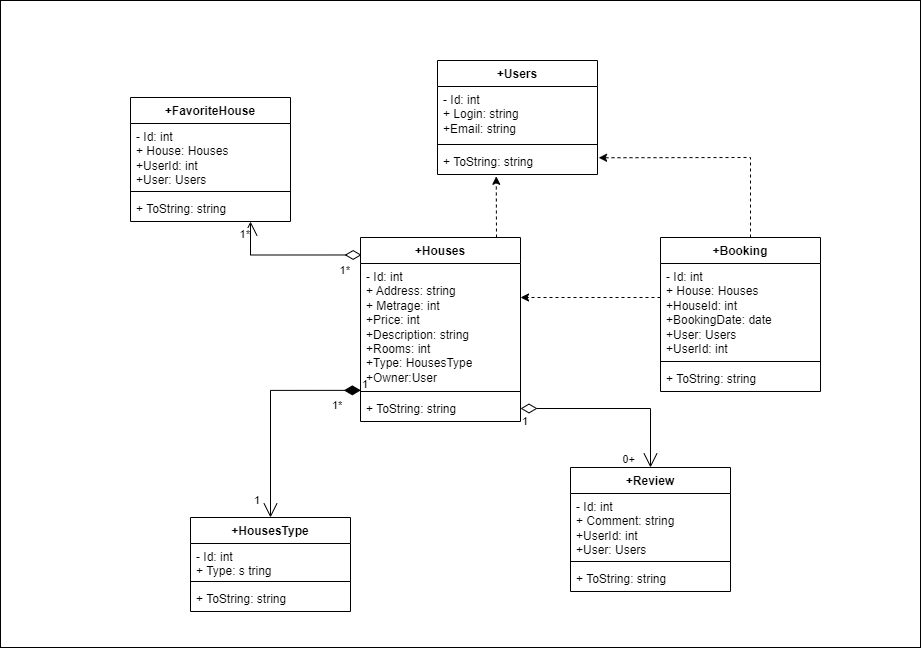

The diagram above was exported from draw.io. Its source (the exported page's mxGraphModel, read from the mxfile embedded in the PNG):
<mxGraphModel dx="2571" dy="899" grid="1" gridSize="10" guides="1" tooltips="1" connect="1" arrows="1" fold="1" page="1" pageScale="1" pageWidth="827" pageHeight="1169" math="0" shadow="0">
  <root>
    <mxCell id="WIyWlLk6GJQsqaUBKTNV-0" />
    <mxCell id="WIyWlLk6GJQsqaUBKTNV-1" parent="WIyWlLk6GJQsqaUBKTNV-0" />
    <mxCell id="KAk2ldNpvquD1yyRpw5i-51" value="" style="rounded=0;whiteSpace=wrap;html=1;" parent="WIyWlLk6GJQsqaUBKTNV-1" vertex="1">
      <mxGeometry x="-270" y="883" width="920" height="647" as="geometry" />
    </mxCell>
    <mxCell id="KAk2ldNpvquD1yyRpw5i-12" value="+Houses" style="swimlane;fontStyle=1;align=center;verticalAlign=top;childLayout=stackLayout;horizontal=1;startSize=26;horizontalStack=0;resizeParent=1;resizeParentMax=0;resizeLast=0;collapsible=1;marginBottom=0;whiteSpace=wrap;html=1;" parent="WIyWlLk6GJQsqaUBKTNV-1" vertex="1">
      <mxGeometry x="90" y="1120" width="160" height="184" as="geometry" />
    </mxCell>
    <mxCell id="KAk2ldNpvquD1yyRpw5i-13" value="- Id: int&lt;br&gt;+ Address: string&lt;br&gt;+ Metrage: int&lt;br&gt;+Price: int&lt;br&gt;+Description: string&lt;br&gt;+Rooms: int&lt;br&gt;+Type: HousesType&lt;br&gt;+Owner:User" style="text;strokeColor=none;fillColor=none;align=left;verticalAlign=top;spacingLeft=4;spacingRight=4;overflow=hidden;rotatable=0;points=[[0,0.5],[1,0.5]];portConstraint=eastwest;whiteSpace=wrap;html=1;" parent="KAk2ldNpvquD1yyRpw5i-12" vertex="1">
      <mxGeometry y="26" width="160" height="124" as="geometry" />
    </mxCell>
    <mxCell id="KAk2ldNpvquD1yyRpw5i-14" value="" style="line;strokeWidth=1;fillColor=none;align=left;verticalAlign=middle;spacingTop=-1;spacingLeft=3;spacingRight=3;rotatable=0;labelPosition=right;points=[];portConstraint=eastwest;strokeColor=inherit;" parent="KAk2ldNpvquD1yyRpw5i-12" vertex="1">
      <mxGeometry y="150" width="160" height="8" as="geometry" />
    </mxCell>
    <mxCell id="KAk2ldNpvquD1yyRpw5i-15" value="+ ToString: string" style="text;strokeColor=none;fillColor=none;align=left;verticalAlign=top;spacingLeft=4;spacingRight=4;overflow=hidden;rotatable=0;points=[[0,0.5],[1,0.5]];portConstraint=eastwest;whiteSpace=wrap;html=1;" parent="KAk2ldNpvquD1yyRpw5i-12" vertex="1">
      <mxGeometry y="158" width="160" height="26" as="geometry" />
    </mxCell>
    <mxCell id="KAk2ldNpvquD1yyRpw5i-16" value="+HousesType" style="swimlane;fontStyle=1;align=center;verticalAlign=top;childLayout=stackLayout;horizontal=1;startSize=26;horizontalStack=0;resizeParent=1;resizeParentMax=0;resizeLast=0;collapsible=1;marginBottom=0;whiteSpace=wrap;html=1;" parent="WIyWlLk6GJQsqaUBKTNV-1" vertex="1">
      <mxGeometry x="-80" y="1400" width="160" height="94" as="geometry" />
    </mxCell>
    <mxCell id="KAk2ldNpvquD1yyRpw5i-17" value="- Id: int&lt;br&gt;+ Type: s tring" style="text;strokeColor=none;fillColor=none;align=left;verticalAlign=top;spacingLeft=4;spacingRight=4;overflow=hidden;rotatable=0;points=[[0,0.5],[1,0.5]];portConstraint=eastwest;whiteSpace=wrap;html=1;" parent="KAk2ldNpvquD1yyRpw5i-16" vertex="1">
      <mxGeometry y="26" width="160" height="34" as="geometry" />
    </mxCell>
    <mxCell id="KAk2ldNpvquD1yyRpw5i-18" value="" style="line;strokeWidth=1;fillColor=none;align=left;verticalAlign=middle;spacingTop=-1;spacingLeft=3;spacingRight=3;rotatable=0;labelPosition=right;points=[];portConstraint=eastwest;strokeColor=inherit;" parent="KAk2ldNpvquD1yyRpw5i-16" vertex="1">
      <mxGeometry y="60" width="160" height="8" as="geometry" />
    </mxCell>
    <mxCell id="KAk2ldNpvquD1yyRpw5i-19" value="+ ToString: string" style="text;strokeColor=none;fillColor=none;align=left;verticalAlign=top;spacingLeft=4;spacingRight=4;overflow=hidden;rotatable=0;points=[[0,0.5],[1,0.5]];portConstraint=eastwest;whiteSpace=wrap;html=1;" parent="KAk2ldNpvquD1yyRpw5i-16" vertex="1">
      <mxGeometry y="68" width="160" height="26" as="geometry" />
    </mxCell>
    <mxCell id="KAk2ldNpvquD1yyRpw5i-20" value="+Users" style="swimlane;fontStyle=1;align=center;verticalAlign=top;childLayout=stackLayout;horizontal=1;startSize=26;horizontalStack=0;resizeParent=1;resizeParentMax=0;resizeLast=0;collapsible=1;marginBottom=0;whiteSpace=wrap;html=1;" parent="WIyWlLk6GJQsqaUBKTNV-1" vertex="1">
      <mxGeometry x="167" y="943" width="160" height="114" as="geometry" />
    </mxCell>
    <mxCell id="KAk2ldNpvquD1yyRpw5i-21" value="- Id: int&lt;br&gt;+ Login: string&lt;br&gt;+Email: string" style="text;strokeColor=none;fillColor=none;align=left;verticalAlign=top;spacingLeft=4;spacingRight=4;overflow=hidden;rotatable=0;points=[[0,0.5],[1,0.5]];portConstraint=eastwest;whiteSpace=wrap;html=1;" parent="KAk2ldNpvquD1yyRpw5i-20" vertex="1">
      <mxGeometry y="26" width="160" height="54" as="geometry" />
    </mxCell>
    <mxCell id="KAk2ldNpvquD1yyRpw5i-22" value="" style="line;strokeWidth=1;fillColor=none;align=left;verticalAlign=middle;spacingTop=-1;spacingLeft=3;spacingRight=3;rotatable=0;labelPosition=right;points=[];portConstraint=eastwest;strokeColor=inherit;" parent="KAk2ldNpvquD1yyRpw5i-20" vertex="1">
      <mxGeometry y="80" width="160" height="8" as="geometry" />
    </mxCell>
    <mxCell id="KAk2ldNpvquD1yyRpw5i-23" value="+ ToString: string" style="text;strokeColor=none;fillColor=none;align=left;verticalAlign=top;spacingLeft=4;spacingRight=4;overflow=hidden;rotatable=0;points=[[0,0.5],[1,0.5]];portConstraint=eastwest;whiteSpace=wrap;html=1;" parent="KAk2ldNpvquD1yyRpw5i-20" vertex="1">
      <mxGeometry y="88" width="160" height="26" as="geometry" />
    </mxCell>
    <mxCell id="KAk2ldNpvquD1yyRpw5i-24" value="+FavoriteHouse" style="swimlane;fontStyle=1;align=center;verticalAlign=top;childLayout=stackLayout;horizontal=1;startSize=26;horizontalStack=0;resizeParent=1;resizeParentMax=0;resizeLast=0;collapsible=1;marginBottom=0;whiteSpace=wrap;html=1;" parent="WIyWlLk6GJQsqaUBKTNV-1" vertex="1">
      <mxGeometry x="-140" y="980" width="160" height="124" as="geometry" />
    </mxCell>
    <mxCell id="KAk2ldNpvquD1yyRpw5i-25" value="- Id: int&lt;br&gt;+ House: Houses&lt;br&gt;+UserId: int&lt;br&gt;+User: Users" style="text;strokeColor=none;fillColor=none;align=left;verticalAlign=top;spacingLeft=4;spacingRight=4;overflow=hidden;rotatable=0;points=[[0,0.5],[1,0.5]];portConstraint=eastwest;whiteSpace=wrap;html=1;" parent="KAk2ldNpvquD1yyRpw5i-24" vertex="1">
      <mxGeometry y="26" width="160" height="64" as="geometry" />
    </mxCell>
    <mxCell id="KAk2ldNpvquD1yyRpw5i-26" value="" style="line;strokeWidth=1;fillColor=none;align=left;verticalAlign=middle;spacingTop=-1;spacingLeft=3;spacingRight=3;rotatable=0;labelPosition=right;points=[];portConstraint=eastwest;strokeColor=inherit;" parent="KAk2ldNpvquD1yyRpw5i-24" vertex="1">
      <mxGeometry y="90" width="160" height="8" as="geometry" />
    </mxCell>
    <mxCell id="KAk2ldNpvquD1yyRpw5i-27" value="+ ToString: string" style="text;strokeColor=none;fillColor=none;align=left;verticalAlign=top;spacingLeft=4;spacingRight=4;overflow=hidden;rotatable=0;points=[[0,0.5],[1,0.5]];portConstraint=eastwest;whiteSpace=wrap;html=1;" parent="KAk2ldNpvquD1yyRpw5i-24" vertex="1">
      <mxGeometry y="98" width="160" height="26" as="geometry" />
    </mxCell>
    <mxCell id="KAk2ldNpvquD1yyRpw5i-28" value="+Review" style="swimlane;fontStyle=1;align=center;verticalAlign=top;childLayout=stackLayout;horizontal=1;startSize=26;horizontalStack=0;resizeParent=1;resizeParentMax=0;resizeLast=0;collapsible=1;marginBottom=0;whiteSpace=wrap;html=1;" parent="WIyWlLk6GJQsqaUBKTNV-1" vertex="1">
      <mxGeometry x="300" y="1350" width="160" height="124" as="geometry" />
    </mxCell>
    <mxCell id="KAk2ldNpvquD1yyRpw5i-29" value="- Id: int&lt;br&gt;+ Comment: string&lt;br&gt;+UserId: int&lt;br&gt;+User: Users" style="text;strokeColor=none;fillColor=none;align=left;verticalAlign=top;spacingLeft=4;spacingRight=4;overflow=hidden;rotatable=0;points=[[0,0.5],[1,0.5]];portConstraint=eastwest;whiteSpace=wrap;html=1;" parent="KAk2ldNpvquD1yyRpw5i-28" vertex="1">
      <mxGeometry y="26" width="160" height="64" as="geometry" />
    </mxCell>
    <mxCell id="KAk2ldNpvquD1yyRpw5i-30" value="" style="line;strokeWidth=1;fillColor=none;align=left;verticalAlign=middle;spacingTop=-1;spacingLeft=3;spacingRight=3;rotatable=0;labelPosition=right;points=[];portConstraint=eastwest;strokeColor=inherit;" parent="KAk2ldNpvquD1yyRpw5i-28" vertex="1">
      <mxGeometry y="90" width="160" height="8" as="geometry" />
    </mxCell>
    <mxCell id="KAk2ldNpvquD1yyRpw5i-31" value="+ ToString: string" style="text;strokeColor=none;fillColor=none;align=left;verticalAlign=top;spacingLeft=4;spacingRight=4;overflow=hidden;rotatable=0;points=[[0,0.5],[1,0.5]];portConstraint=eastwest;whiteSpace=wrap;html=1;" parent="KAk2ldNpvquD1yyRpw5i-28" vertex="1">
      <mxGeometry y="98" width="160" height="26" as="geometry" />
    </mxCell>
    <mxCell id="KAk2ldNpvquD1yyRpw5i-32" value="+Booking" style="swimlane;fontStyle=1;align=center;verticalAlign=top;childLayout=stackLayout;horizontal=1;startSize=26;horizontalStack=0;resizeParent=1;resizeParentMax=0;resizeLast=0;collapsible=1;marginBottom=0;whiteSpace=wrap;html=1;" parent="WIyWlLk6GJQsqaUBKTNV-1" vertex="1">
      <mxGeometry x="390" y="1120" width="160" height="154" as="geometry" />
    </mxCell>
    <mxCell id="KAk2ldNpvquD1yyRpw5i-33" value="- Id: int&lt;br&gt;+ House: Houses&lt;br&gt;+HouseId: int&lt;br&gt;+BookingDate: date&lt;br&gt;+User: Users&lt;br&gt;+UserId: int" style="text;strokeColor=none;fillColor=none;align=left;verticalAlign=top;spacingLeft=4;spacingRight=4;overflow=hidden;rotatable=0;points=[[0,0.5],[1,0.5]];portConstraint=eastwest;whiteSpace=wrap;html=1;" parent="KAk2ldNpvquD1yyRpw5i-32" vertex="1">
      <mxGeometry y="26" width="160" height="94" as="geometry" />
    </mxCell>
    <mxCell id="KAk2ldNpvquD1yyRpw5i-34" value="" style="line;strokeWidth=1;fillColor=none;align=left;verticalAlign=middle;spacingTop=-1;spacingLeft=3;spacingRight=3;rotatable=0;labelPosition=right;points=[];portConstraint=eastwest;strokeColor=inherit;" parent="KAk2ldNpvquD1yyRpw5i-32" vertex="1">
      <mxGeometry y="120" width="160" height="8" as="geometry" />
    </mxCell>
    <mxCell id="KAk2ldNpvquD1yyRpw5i-35" value="+ ToString: string" style="text;strokeColor=none;fillColor=none;align=left;verticalAlign=top;spacingLeft=4;spacingRight=4;overflow=hidden;rotatable=0;points=[[0,0.5],[1,0.5]];portConstraint=eastwest;whiteSpace=wrap;html=1;" parent="KAk2ldNpvquD1yyRpw5i-32" vertex="1">
      <mxGeometry y="128" width="160" height="26" as="geometry" />
    </mxCell>
    <mxCell id="KAk2ldNpvquD1yyRpw5i-38" value="" style="endArrow=classic;html=1;rounded=0;dashed=1;" parent="WIyWlLk6GJQsqaUBKTNV-1" edge="1">
      <mxGeometry width="50" height="50" relative="1" as="geometry">
        <mxPoint x="390" y="1180" as="sourcePoint" />
        <mxPoint x="250" y="1180" as="targetPoint" />
      </mxGeometry>
    </mxCell>
    <mxCell id="KAk2ldNpvquD1yyRpw5i-39" value="" style="endArrow=classic;html=1;rounded=0;dashed=1;exitX=1;exitY=0;exitDx=0;exitDy=0;entryX=0.136;entryY=1.185;entryDx=0;entryDy=0;entryPerimeter=0;" parent="WIyWlLk6GJQsqaUBKTNV-1" edge="1">
      <mxGeometry width="50" height="50" relative="1" as="geometry">
        <mxPoint x="226" y="1120.0000000000002" as="sourcePoint" />
        <mxPoint x="225.76" y="1058.8100000000002" as="targetPoint" />
      </mxGeometry>
    </mxCell>
    <mxCell id="KAk2ldNpvquD1yyRpw5i-40" value="" style="endArrow=open;html=1;endSize=12;startArrow=diamondThin;startSize=14;startFill=0;edgeStyle=orthogonalEdgeStyle;rounded=0;exitX=0.007;exitY=0.095;exitDx=0;exitDy=0;exitPerimeter=0;entryX=0.75;entryY=1;entryDx=0;entryDy=0;" parent="WIyWlLk6GJQsqaUBKTNV-1" source="KAk2ldNpvquD1yyRpw5i-12" target="KAk2ldNpvquD1yyRpw5i-24" edge="1">
      <mxGeometry relative="1" as="geometry">
        <mxPoint x="-70" y="1211.5" as="sourcePoint" />
        <mxPoint x="-10" y="1120" as="targetPoint" />
      </mxGeometry>
    </mxCell>
    <mxCell id="KAk2ldNpvquD1yyRpw5i-42" value="1*" style="edgeLabel;resizable=0;html=1;align=right;verticalAlign=top;" parent="KAk2ldNpvquD1yyRpw5i-40" connectable="0" vertex="1">
      <mxGeometry x="1" relative="1" as="geometry" />
    </mxCell>
    <mxCell id="KAk2ldNpvquD1yyRpw5i-43" value="1*" style="edgeLabel;resizable=0;html=1;align=right;verticalAlign=top;" parent="WIyWlLk6GJQsqaUBKTNV-1" connectable="0" vertex="1">
      <mxGeometry x="80.00004452363805" y="1139.9959217347034" as="geometry" />
    </mxCell>
    <mxCell id="KAk2ldNpvquD1yyRpw5i-44" value="" style="endArrow=open;html=1;endSize=12;startArrow=diamondThin;startSize=14;startFill=0;edgeStyle=orthogonalEdgeStyle;rounded=0;entryX=0.5;entryY=0;entryDx=0;entryDy=0;exitX=1;exitY=0.5;exitDx=0;exitDy=0;" parent="WIyWlLk6GJQsqaUBKTNV-1" source="KAk2ldNpvquD1yyRpw5i-15" target="KAk2ldNpvquD1yyRpw5i-28" edge="1">
      <mxGeometry relative="1" as="geometry">
        <mxPoint x="240" y="1330" as="sourcePoint" />
        <mxPoint x="75.5" y="1350" as="targetPoint" />
      </mxGeometry>
    </mxCell>
    <mxCell id="KAk2ldNpvquD1yyRpw5i-45" value="1" style="edgeLabel;resizable=0;html=1;align=left;verticalAlign=top;" parent="KAk2ldNpvquD1yyRpw5i-44" connectable="0" vertex="1">
      <mxGeometry x="-1" relative="1" as="geometry" />
    </mxCell>
    <mxCell id="KAk2ldNpvquD1yyRpw5i-46" value="0+" style="edgeLabel;resizable=0;html=1;align=right;verticalAlign=top;" parent="KAk2ldNpvquD1yyRpw5i-44" connectable="0" vertex="1">
      <mxGeometry x="1" relative="1" as="geometry">
        <mxPoint x="-15" y="-21" as="offset" />
      </mxGeometry>
    </mxCell>
    <mxCell id="KAk2ldNpvquD1yyRpw5i-47" value="" style="endArrow=classic;html=1;rounded=0;dashed=1;entryX=1.007;entryY=0.356;entryDx=0;entryDy=0;entryPerimeter=0;" parent="WIyWlLk6GJQsqaUBKTNV-1" target="KAk2ldNpvquD1yyRpw5i-23" edge="1">
      <mxGeometry width="50" height="50" relative="1" as="geometry">
        <mxPoint x="480" y="1120" as="sourcePoint" />
        <mxPoint x="350" y="1090" as="targetPoint" />
        <Array as="points">
          <mxPoint x="480" y="1040" />
        </Array>
      </mxGeometry>
    </mxCell>
    <mxCell id="KAk2ldNpvquD1yyRpw5i-48" value="1" style="endArrow=open;html=1;endSize=12;startArrow=diamondThin;startSize=14;startFill=1;edgeStyle=orthogonalEdgeStyle;align=left;verticalAlign=bottom;rounded=0;entryX=0.5;entryY=0;entryDx=0;entryDy=0;exitX=0.002;exitY=1.023;exitDx=0;exitDy=0;exitPerimeter=0;" parent="WIyWlLk6GJQsqaUBKTNV-1" source="KAk2ldNpvquD1yyRpw5i-13" target="KAk2ldNpvquD1yyRpw5i-16" edge="1">
      <mxGeometry x="-1" y="3" relative="1" as="geometry">
        <mxPoint x="10" y="1260" as="sourcePoint" />
        <mxPoint x="140" y="1320" as="targetPoint" />
        <mxPoint as="offset" />
      </mxGeometry>
    </mxCell>
    <mxCell id="KAk2ldNpvquD1yyRpw5i-49" value="&lt;span style=&quot;color: rgb(0, 0, 0); font-family: Helvetica; font-size: 11px; font-style: normal; font-variant-ligatures: normal; font-variant-caps: normal; font-weight: 400; letter-spacing: normal; orphans: 2; text-align: right; text-indent: 0px; text-transform: none; widows: 2; word-spacing: 0px; -webkit-text-stroke-width: 0px; background-color: rgb(255, 255, 255); text-decoration-thickness: initial; text-decoration-style: initial; text-decoration-color: initial; float: none; display: inline !important;&quot;&gt;1*&lt;/span&gt;" style="text;whiteSpace=wrap;html=1;" parent="WIyWlLk6GJQsqaUBKTNV-1" vertex="1">
      <mxGeometry x="60" y="1274" width="30" height="16" as="geometry" />
    </mxCell>
    <mxCell id="KAk2ldNpvquD1yyRpw5i-50" value="1" style="edgeLabel;resizable=0;html=1;align=right;verticalAlign=top;" parent="WIyWlLk6GJQsqaUBKTNV-1" connectable="0" vertex="1">
      <mxGeometry x="-9.999955476361947" y="1369.9959217347034" as="geometry" />
    </mxCell>
  </root>
</mxGraphModel>